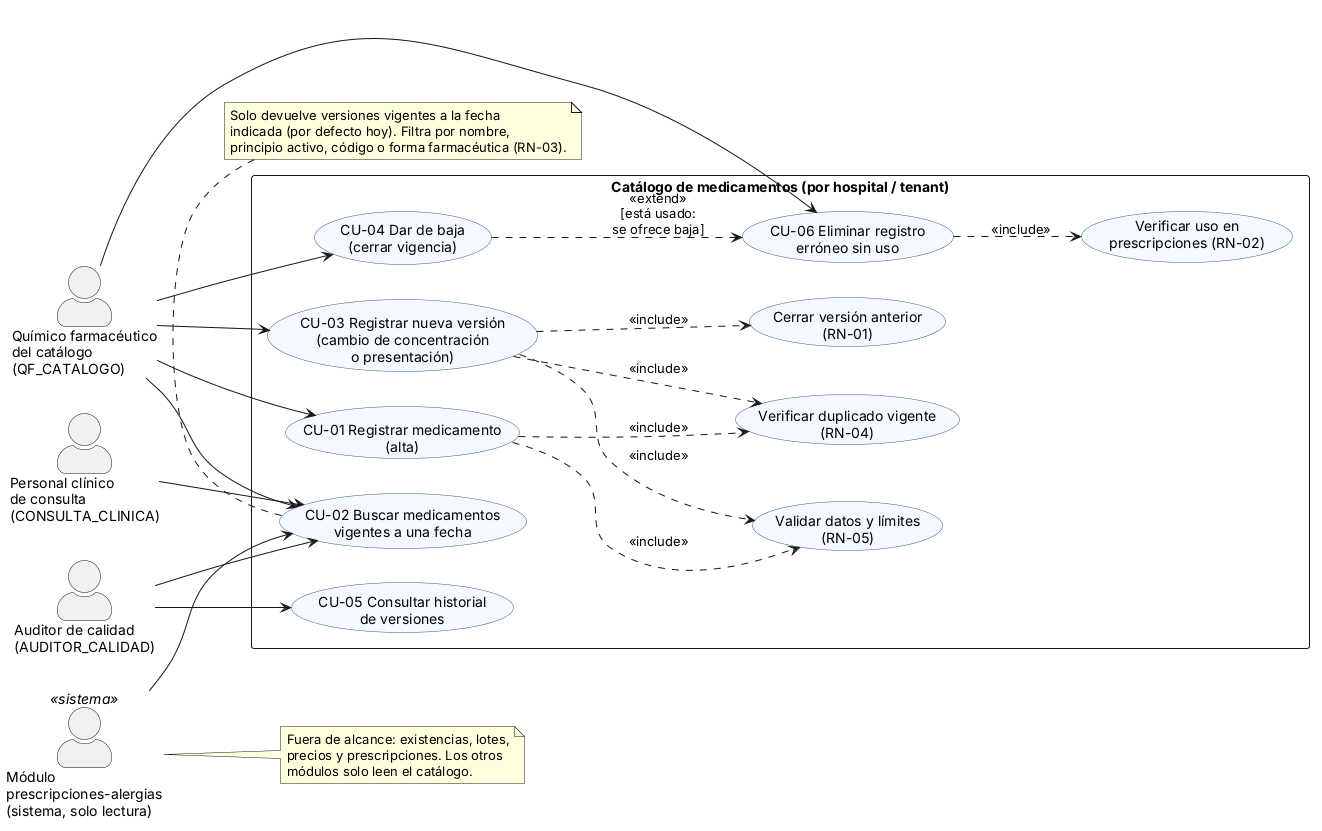

The diagram above was rendered by PlantUML. Its source (embedded in the PNG):
@startuml casos-de-uso
' Catálogo de medicamentos - Semana 1
' Proceso: alta, búsqueda y control de vigencia de un medicamento
left to right direction
skinparam packageStyle rectangle
skinparam actorStyle awesome
skinparam usecase {
  BackgroundColor #F5F9FF
  BorderColor #2B5C8A
}

actor "Químico farmacéutico\ndel catálogo\n(QF_CATALOGO)" as QF
actor "Personal clínico\nde consulta\n(CONSULTA_CLINICA)" as CLI
actor "Auditor de calidad\n(AUDITOR_CALIDAD)" as AUD
actor "Módulo\nprescripciones-alergias\n(sistema, solo lectura)" as PRE <<sistema>>

rectangle "Catálogo de medicamentos (por hospital / tenant)" {
  usecase "CU-01 Registrar medicamento\n(alta)" as CU01
  usecase "CU-02 Buscar medicamentos\nvigentes a una fecha" as CU02
  usecase "CU-03 Registrar nueva versión\n(cambio de concentración\no presentación)" as CU03
  usecase "CU-04 Dar de baja\n(cerrar vigencia)" as CU04
  usecase "CU-05 Consultar historial\nde versiones" as CU05
  usecase "CU-06 Eliminar registro\nerróneo sin uso" as CU06

  usecase "Validar datos y límites\n(RN-05)" as V
  usecase "Verificar duplicado vigente\n(RN-04)" as D
  usecase "Cerrar versión anterior\n(RN-01)" as C
  usecase "Verificar uso en\nprescripciones (RN-02)" as U
}

QF --> CU01
QF --> CU03
QF --> CU04
QF --> CU06
QF --> CU02
CLI --> CU02
AUD --> CU05
AUD --> CU02
PRE --> CU02

CU01 ..> V : <<include>>
CU01 ..> D : <<include>>
CU03 ..> V : <<include>>
CU03 ..> D : <<include>>
CU03 ..> C : <<include>>
CU06 ..> U : <<include>>
CU04 ..> CU06 : <<extend>>\n[está usado:\nse ofrece baja]

note bottom of CU02
  Solo devuelve versiones vigentes a la fecha
  indicada (por defecto hoy). Filtra por nombre,
  principio activo, código o forma farmacéutica (RN-03).
end note

note right of PRE
  Fuera de alcance: existencias, lotes,
  precios y prescripciones. Los otros
  módulos solo leen el catálogo.
end note
@enduml